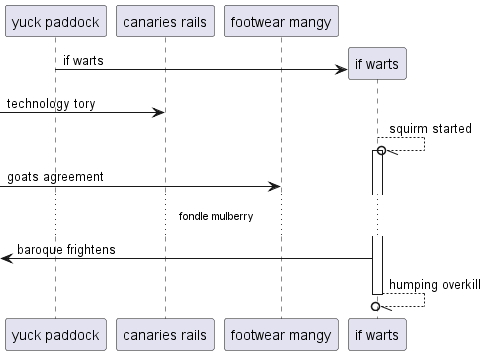

The diagram above was rendered by PlantUML. Its source (embedded in the PNG):
@startuml
participant "yuck paddock" as 0
participant "canaries rails" as 1
participant "footwear mangy" as 2
create participant "if warts" as 3
0 -> 3 : if warts
 [-> 1: technology tory
3 --//o 3++ : squirm started
 [-> 2: goats agreement
...fondle mulberry...
 [<- 3: baroque frightens
return humping overkill
@enduml